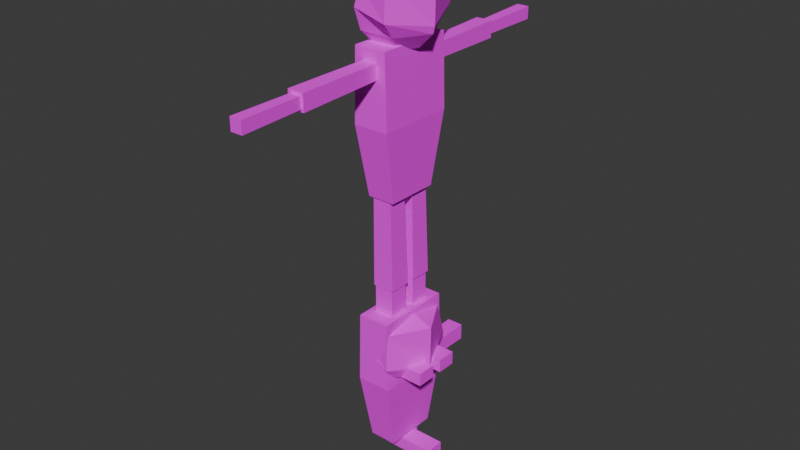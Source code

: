 # Source: blend_entity.blend  (saved by Blender 5.1.30; exported with 4.5.12 LTS)
import bpy
from mathutils import Matrix  # noqa: F401  (used for matrix-valued properties, if any)

bpy.ops.wm.read_factory_settings(use_empty=True)
scene = bpy.context.scene
scene.name = 'Scene'

# ---- collections
col_monster_t_pose = bpy.data.collections.new('monster-t-pose'); scene.collection.children.link(col_monster_t_pose)
col_monster_deconstructed = bpy.data.collections.new('monster-deconstructed'); scene.collection.children.link(col_monster_deconstructed)

# ---- images (referenced by path relative to the original .blend; pixels are not part of the script)
import os
ASSET_DIR = os.environ.get("B2B_ASSET_DIR", "")  # directory of the original .blend (textures are referenced by path, not embedded)
HERE = os.path.dirname(os.path.abspath(__file__))  # packed textures are extracted next to this script under _unpacked/

def load_image(name, relpath, width, height, colorspace="sRGB"):
    """Load a texture the original file referenced (path relative to the .blend, or extracted next to this script)."""
    p = next((c for c in (os.path.join(HERE, relpath), os.path.join(ASSET_DIR, relpath)) if relpath and os.path.exists(c)), "")
    if p:
        img = bpy.data.images.load(p, check_existing=True)
        img.name = name
    else:  # same state as the original file: an image datablock whose file is absent (Cycles renders it pink)
        img = bpy.data.images.new(name, width, height)
        img.source = "FILE"
        img.filepath = "//" + (relpath or name)
    img.colorspace_settings.name = colorspace
    return img
img_ase_entity_textures_png = load_image('ase_entity_textures.png', 'ase_entity_textures.png', 1024, 1024, 'sRGB')

# ---- materials (node trees are filled in below, after node groups)
mat_monster_material = bpy.data.materials.new('monster_material')
mat_monster_material.alpha_threshold = 0.0
mat_monster_material.use_backface_culling_lightprobe_volume = False
mat_monster_material.roughness = 0.5
mat_monster_material.line_color = (0.0, 0.0, 0.0, 1.0)

# ---- material node trees
mat_monster_material.use_nodes = True; mat_monster_material.node_tree.nodes.clear()
_N = mat_monster_material.node_tree.nodes; _L = mat_monster_material.node_tree.links
n0 = _N.new('ShaderNodeOutputMaterial'); n0.name = 'Material Output'; n0.location = (200, 100)
n1 = _N.new('ShaderNodeBsdfPrincipled'); n1.name = 'Principled BSDF'; n1.location = (-200, 100)
n1.inputs[2].default_value = 1.0
n2 = _N.new('ShaderNodeTexImage'); n2.name = 'Image Texture'; n2.location = (-490, 80)
n2.image = img_ase_entity_textures_png
n2.interpolation = 'Closest'
_L.new(n1.outputs[0], n0.inputs[0])
_L.new(n2.outputs[0], n1.inputs[0])
n0.is_active_output = True

# ---- world
world_world = bpy.data.worlds.new('World'); scene.world = world_world
world_world.use_nodes = True; world_world.node_tree.nodes.clear()
_N = world_world.node_tree.nodes; _L = world_world.node_tree.links
n0 = _N.new('ShaderNodeOutputWorld'); n0.name = 'World Output'; n0.location = (200, 100)
n1 = _N.new('ShaderNodeBackground'); n1.name = 'Background'; n1.location = (-200, 100)
n1.inputs[0].default_value = (0.05088, 0.05088, 0.05088, 1.0)
_L.new(n1.outputs[0], n0.inputs[0])
n0.is_active_output = True
world_world.color = (0.05088, 0.05088, 0.05088)
world_world.sun_shadow_jitter_overblur = 0.0

# ---- meshes
me_cube = bpy.data.meshes.new('Cube')
me_cube.from_pydata([(0.1578, 0.3865, 0.7027), (0.1357, 0.262, -0.7027), (0.1578, -0.3865, 0.7027), (0.1357, -0.262, -0.7027), (-0.1578, 0.3865, 0.7027), (-0.1357, 0.262, -0.7027), (-0.1578, -0.3865, 0.7027), (-0.1357, -0.262, -0.7027), (0.1763, 0.3865, -1.421e-14), (-0.1763, -0.3865, -1.421e-14), (0.1763, -0.3865, -1.421e-14), (-0.1763, 0.3865, -1.421e-14)], [], [(0, 4, 6, 2), (10, 2, 6, 9), (9, 6, 4, 11), (5, 1, 3, 7), (8, 0, 2, 10), (11, 4, 0, 8), (5, 11, 8, 1), (1, 8, 10, 3), (7, 9, 11, 5), (3, 10, 9, 7)])
_uv = me_cube.uv_layers.new(name='UVMap')
_uv.uv.foreach_set('vector', [0.5, 0.0, 1.0, 0.0, 1.0, 0.5, 0.5, 0.5, 0.75, 0.0, 1.0, 0.0, 1.0, 0.5, 0.75, 0.5, 0.75, 0.0, 1.0, 0.0, 1.0, 0.5, 0.75, 0.5, 0.5, 0.0, 1.0, 0.0, 1.0, 0.5, 0.5, 0.5, 0.75, 0.0, 1.0, 0.0, 1.0, 0.5, 0.75, 0.5, 0.75, 0.0, 1.0, 0.0, 1.0, 0.5, 0.75, 0.5, 0.5, 0.0, 0.75, 0.0, 0.75, 0.5, 0.5, 0.5, 0.5, 0.0, 0.75, 0.0, 0.75, 0.5, 0.5, 0.5, 0.5, 0.0, 0.75, 0.0, 0.75, 0.5, 0.5, 0.5, 0.5, 0.0, 0.75, 0.0, 0.75, 0.5, 0.5, 0.5])
me_cube.materials.append(mat_monster_material)
me_cube.use_mirror_vertex_groups = False
me_cube.update()
me_sphere = bpy.data.meshes.new('Sphere')
me_sphere.from_pydata([(0.02134, -0.06611, 1.734), (0.2713, 0.3669, 1.6), (0.4095, 0.8618, 1.441), (0.4924, 1.005, 0.6026), (0.4544, 0.6839, 0.234), (0.2713, 0.3669, -0.132), (0.02134, -0.06611, -0.266), (0.5213, -0.06611, 1.6), (0.9452, -0.06611, 1.441), (0.9293, -0.06611, 0.4017), (0.8874, -0.06611, 0.234), (0.5213, -0.06611, -0.132), (0.2713, -0.4991, 1.6), (0.4095, -0.994, 1.441), (0.4924, -1.138, 0.6026), (0.4544, -0.8161, 0.234), (0.2713, -0.4991, -0.132), (-0.2287, -0.4991, 1.6), (-0.4117, -0.8161, 1.234), (-0.4787, -0.9321, 0.734), (-0.4117, -0.8161, 0.234), (-0.2287, -0.4991, -0.132), (-0.4787, -0.06611, 1.6), (-0.8447, -0.06611, 1.234), (-0.9787, -0.06611, 0.734), (-0.8447, -0.06611, 0.234), (-0.4787, -0.06611, -0.132), (-0.2287, 0.3669, 1.6), (-0.4117, 0.6839, 1.234), (-0.4787, 0.7999, 0.734), (-0.4117, 0.6839, 0.234), (-0.2287, 0.3669, -0.132)], [], [(5, 4, 10, 11), (3, 2, 8, 9), (1, 0, 7), (6, 5, 11), (4, 3, 9, 10), (2, 1, 7, 8), (6, 11, 16), (10, 9, 14, 15), (8, 7, 12, 13), (11, 10, 15, 16), (9, 8, 13, 14), (7, 0, 12), (6, 16, 21), (15, 14, 19, 20), (13, 12, 17, 18), (16, 15, 20, 21), (14, 13, 18, 19), (12, 0, 17), (6, 21, 26), (20, 19, 24, 25), (18, 17, 22, 23), (21, 20, 25, 26), (19, 18, 23, 24), (17, 0, 22), (25, 24, 29, 30), (23, 22, 27, 28), (26, 25, 30, 31), (24, 23, 28, 29), (22, 0, 27), (6, 26, 31), (28, 27, 1, 2), (31, 30, 4, 5), (29, 28, 2, 3), (27, 0, 1), (6, 31, 5), (30, 29, 3, 4)])
_uv = me_sphere.uv_layers.new(name='UVMap')
_uv.uv.foreach_set('vector', [0.8125, 0.09375, 0.8125, 0.1875, 0.75, 0.1875, 0.75, 0.09375, 0.0, 0.5, 0.0, 1.0, 0.5, 1.0, 0.5, 0.5, 0.8125, 0.4062, 0.7812, 0.4688, 0.75, 0.4062, 0.7812, 0.03125, 0.8125, 0.09375, 0.75, 0.09375, 0.8125, 0.1875, 0.8125, 0.25, 0.75, 0.25, 0.75, 0.1875, 0.8125, 0.3125, 0.8125, 0.4062, 0.75, 0.4062, 0.75, 0.3125, 0.7188, 0.03125, 0.75, 0.09375, 0.6875, 0.09375, 0.75, 0.1875, 0.75, 0.25, 0.6875, 0.25, 0.6875, 0.1875, 0.75, 0.3125, 0.75, 0.4062, 0.6875, 0.4062, 0.6875, 0.3125, 0.75, 0.09375, 0.75, 0.1875, 0.6875, 0.1875, 0.6875, 0.09375, 0.5, 0.5, 0.5, 1.0, 0.0, 1.0, 0.0, 0.5, 0.75, 0.4062, 0.7188, 0.4688, 0.6875, 0.4062, 0.625, 0.03125, 0.6875, 0.09375, 0.5938, 0.09375, 0.6875, 0.1875, 0.6875, 0.25, 0.5938, 0.25, 0.5938, 0.1875, 0.6875, 0.3125, 0.6875, 0.4062, 0.5938, 0.4062, 0.5938, 0.3125, 0.6875, 0.09375, 0.6875, 0.1875, 0.5938, 0.1875, 0.5938, 0.09375, 0.6875, 0.25, 0.6875, 0.3125, 0.5938, 0.3125, 0.5938, 0.25, 0.6875, 0.4062, 0.625, 0.4688, 0.5938, 0.4062, 0.5625, 0.03125, 0.5938, 0.09375, 0.5312, 0.09375, 0.5938, 0.1875, 0.5938, 0.25, 0.5312, 0.25, 0.5312, 0.1875, 0.5938, 0.3125, 0.5938, 0.4062, 0.5312, 0.4062, 0.5312, 0.3125, 0.5938, 0.09375, 0.5938, 0.1875, 0.5312, 0.1875, 0.5312, 0.09375, 0.5938, 0.25, 0.5938, 0.3125, 0.5312, 0.3125, 0.5312, 0.25, 0.5938, 0.4062, 0.5625, 0.4688, 0.5312, 0.4062, 0.9688, 0.1875, 0.9688, 0.25, 0.9062, 0.25, 0.9062, 0.1875, 0.9688, 0.3125, 0.9688, 0.4062, 0.9062, 0.4062, 0.9062, 0.3125, 0.9688, 0.09375, 0.9688, 0.1875, 0.9062, 0.1875, 0.9062, 0.09375, 0.9688, 0.25, 0.9688, 0.3125, 0.9062, 0.3125, 0.9062, 0.25, 0.9688, 0.4062, 0.9375, 0.4688, 0.9062, 0.4062, 0.9375, 0.03125, 0.9688, 0.09375, 0.9062, 0.09375, 0.9062, 0.3125, 0.9062, 0.4062, 0.8125, 0.4062, 0.8125, 0.3125, 0.9062, 0.09375, 0.9062, 0.1875, 0.8125, 0.1875, 0.8125, 0.09375, 0.9062, 0.25, 0.9062, 0.3125, 0.8125, 0.3125, 0.8125, 0.25, 0.9062, 0.4062, 0.875, 0.4688, 0.8125, 0.4062, 0.875, 0.03125, 0.9062, 0.09375, 0.8125, 0.09375, 0.9062, 0.1875, 0.9062, 0.25, 0.8125, 0.25, 0.8125, 0.1875])
me_sphere.materials.append(mat_monster_material)
me_sphere.update()
me_cube_001 = bpy.data.meshes.new('Cube.001')
me_cube_001.from_pydata([(-0.2585, -0.1871, -1.805), (-0.2333, -0.2038, 0.02636), (-0.2585, 0.2497, -1.805), (-0.2333, 0.1828, 0.02636), (0.1784, -0.1871, -1.805), (0.1532, -0.2038, 0.02636), (0.1784, 0.2497, -1.805), (0.1532, 0.1828, 0.02636)], [], [(0, 1, 3, 2), (2, 3, 7, 6), (6, 7, 5, 4), (4, 5, 1, 0), (2, 6, 4, 0), (7, 3, 1, 5)])
_uv = me_cube_001.uv_layers.new(name='UVMap')
_uv.uv.foreach_set('vector', [0.5938, 0.1562, 0.8438, 0.1562, 0.8438, 0.4062, 0.5938, 0.4062, 0.5938, 0.1562, 0.8438, 0.1562, 0.8438, 0.4062, 0.5938, 0.4062, 0.5938, 0.1562, 0.8438, 0.1562, 0.8438, 0.4062, 0.5938, 0.4062, 0.5938, 0.1562, 0.8438, 0.1562, 0.8438, 0.4062, 0.5938, 0.4062, 0.5938, 0.1562, 0.8438, 0.1562, 0.8438, 0.4062, 0.5938, 0.4062, 0.5938, 0.1562, 0.8438, 0.1562, 0.8438, 0.4062, 0.5938, 0.4062])
me_cube_001.materials.append(mat_monster_material)
me_cube_001.update()
me_cube_002 = bpy.data.meshes.new('Cube.002')
me_cube_002.from_pydata([(-0.1947, -0.2002, -1.785), (-0.1947, -0.2002, 0.248), (-0.1947, 0.1863, -1.785), (-0.1947, 0.1863, 0.248), (0.1918, -0.2002, -1.785), (0.1918, -0.2002, 0.248), (0.1918, 0.1863, -1.785), (0.1918, 0.1863, 0.248), (-0.1947, -0.2002, -1.52), (-0.1947, 0.1863, -1.52), (0.1918, 0.1863, -1.52), (0.1918, -0.2002, -1.52), (0.8705, 0.1863, -1.52), (0.8705, 0.1863, -1.785), (0.8705, -0.2002, -1.785), (0.8705, -0.2002, -1.52)], [], [(8, 1, 3, 9), (9, 3, 7, 10), (10, 7, 5, 11), (11, 5, 1, 8), (2, 6, 4, 0), (7, 3, 1, 5), (4, 11, 8, 0), (6, 10, 12, 13), (2, 9, 10, 6), (0, 8, 9, 2), (13, 12, 15, 14), (10, 11, 15, 12), (11, 4, 14, 15), (4, 6, 13, 14)])
_uv = me_cube_002.uv_layers.new(name='UVMap')
_uv.uv.foreach_set('vector', [0.6214, 0.1562, 0.8438, 0.1562, 0.8438, 0.4062, 0.6214, 0.4062, 0.6214, 0.1562, 0.8438, 0.1562, 0.8438, 0.4062, 0.6214, 0.4062, 0.6214, 0.1562, 0.8438, 0.1562, 0.8438, 0.4062, 0.6214, 0.4062, 0.6214, 0.1562, 0.8438, 0.1562, 0.8438, 0.4062, 0.6214, 0.4062, 0.5938, 0.1562, 0.8438, 0.1562, 0.8438, 0.4062, 0.5938, 0.4062, 0.5938, 0.1562, 0.8438, 0.1562, 0.8438, 0.4062, 0.5938, 0.4062, 0.5938, 0.1562, 0.6214, 0.1562, 0.6214, 0.4062, 0.5938, 0.4062, 0.5938, 0.4062, 0.6214, 0.4062, 0.6214, 0.4062, 0.5938, 0.4062, 0.5938, 0.1562, 0.6214, 0.1562, 0.6214, 0.4062, 0.5938, 0.4062, 0.5938, 0.1562, 0.6214, 0.1562, 0.6214, 0.4062, 0.5938, 0.4062, 0.5938, 0.1562, 0.6214, 0.1562, 0.6214, 0.4062, 0.5938, 0.4062, 0.6214, 0.1562, 0.6214, 0.4062, 0.6214, 0.4062, 0.6214, 0.1562, 0.6214, 0.1562, 0.5938, 0.1562, 0.5938, 0.1562, 0.6214, 0.1562, 0.8438, 0.4062, 0.8438, 0.1562, 0.8438, 0.1562, 0.8438, 0.4062])
me_cube_002.materials.append(mat_monster_material)
me_cube_002.update()
me_cube_005 = bpy.data.meshes.new('Cube.005')
me_cube_005.from_pydata([(-0.2528, -0.1968, -1.73), (-0.2276, -0.2134, 0.1015), (-0.2528, 0.24, -1.73), (-0.2276, 0.1731, 0.1015), (0.1841, -0.1968, -1.73), (0.1589, -0.2134, 0.1015), (0.1841, 0.24, -1.73), (0.1589, 0.1731, 0.1015)], [], [(0, 1, 3, 2), (2, 3, 7, 6), (6, 7, 5, 4), (4, 5, 1, 0), (2, 6, 4, 0), (7, 3, 1, 5)])
_uv = me_cube_005.uv_layers.new(name='UVMap')
_uv.uv.foreach_set('vector', [0.5938, 0.1562, 0.8438, 0.1562, 0.8438, 0.4062, 0.5938, 0.4062, 0.5938, 0.1562, 0.8438, 0.1562, 0.8438, 0.4062, 0.5938, 0.4062, 0.5938, 0.1562, 0.8438, 0.1562, 0.8438, 0.4062, 0.5938, 0.4062, 0.5938, 0.1562, 0.8438, 0.1562, 0.8438, 0.4062, 0.5938, 0.4062, 0.5938, 0.1562, 0.8438, 0.1562, 0.8438, 0.4062, 0.5938, 0.4062, 0.5938, 0.1562, 0.8438, 0.1562, 0.8438, 0.4062, 0.5938, 0.4062])
me_cube_005.materials.append(mat_monster_material)
me_cube_005.update()
me_cube_006 = bpy.data.meshes.new('Cube.006')
me_cube_006.from_pydata([(-0.2528, -0.1968, -1.73), (-0.2276, -0.2134, 0.1015), (-0.2528, 0.24, -1.73), (-0.2276, 0.1731, 0.1015), (0.1841, -0.1968, -1.73), (0.1589, -0.2134, 0.1015), (0.1841, 0.24, -1.73), (0.1589, 0.1731, 0.1015)], [], [(0, 1, 3, 2), (2, 3, 7, 6), (6, 7, 5, 4), (4, 5, 1, 0), (2, 6, 4, 0), (7, 3, 1, 5)])
_uv = me_cube_006.uv_layers.new(name='UVMap')
_uv.uv.foreach_set('vector', [0.5938, 0.1562, 0.8438, 0.1562, 0.8438, 0.4062, 0.5938, 0.4062, 0.5938, 0.1562, 0.8438, 0.1562, 0.8438, 0.4062, 0.5938, 0.4062, 0.5938, 0.1562, 0.8438, 0.1562, 0.8438, 0.4062, 0.5938, 0.4062, 0.5938, 0.1562, 0.8438, 0.1562, 0.8438, 0.4062, 0.5938, 0.4062, 0.5938, 0.1562, 0.8438, 0.1562, 0.8438, 0.4062, 0.5938, 0.4062, 0.5938, 0.1562, 0.8438, 0.1562, 0.8438, 0.4062, 0.5938, 0.4062])
me_cube_006.materials.append(mat_monster_material)
me_cube_006.update()
me_cube_007 = bpy.data.meshes.new('Cube.007')
me_cube_007.from_pydata([(-0.2585, -0.1871, -1.805), (-0.2333, -0.2038, 0.02636), (-0.2585, 0.2497, -1.805), (-0.2333, 0.1828, 0.02636), (0.1784, -0.1871, -1.805), (0.1532, -0.2038, 0.02636), (0.1784, 0.2497, -1.805), (0.1532, 0.1828, 0.02636)], [], [(0, 1, 3, 2), (2, 3, 7, 6), (6, 7, 5, 4), (4, 5, 1, 0), (2, 6, 4, 0), (7, 3, 1, 5)])
_uv = me_cube_007.uv_layers.new(name='UVMap')
_uv.uv.foreach_set('vector', [0.5938, 0.1562, 0.8438, 0.1562, 0.8438, 0.4062, 0.5938, 0.4062, 0.5938, 0.1562, 0.8438, 0.1562, 0.8438, 0.4062, 0.5938, 0.4062, 0.5938, 0.1562, 0.8438, 0.1562, 0.8438, 0.4062, 0.5938, 0.4062, 0.5938, 0.1562, 0.8438, 0.1562, 0.8438, 0.4062, 0.5938, 0.4062, 0.5938, 0.1562, 0.8438, 0.1562, 0.8438, 0.4062, 0.5938, 0.4062, 0.5938, 0.1562, 0.8438, 0.1562, 0.8438, 0.4062, 0.5938, 0.4062])
me_cube_007.materials.append(mat_monster_material)
me_cube_007.update()
me_cube_008 = bpy.data.meshes.new('Cube.008')
me_cube_008.from_pydata([(-0.1947, -0.2002, -1.785), (-0.1947, -0.2002, 0.248), (-0.1947, 0.1863, -1.785), (-0.1947, 0.1863, 0.248), (0.1918, -0.2002, -1.785), (0.1918, -0.2002, 0.248), (0.1918, 0.1863, -1.785), (0.1918, 0.1863, 0.248), (-0.1947, -0.2002, -1.52), (-0.1947, 0.1863, -1.52), (0.1918, 0.1863, -1.52), (0.1918, -0.2002, -1.52), (0.8705, 0.1863, -1.52), (0.8705, 0.1863, -1.785), (0.8705, -0.2002, -1.785), (0.8705, -0.2002, -1.52)], [], [(8, 1, 3, 9), (9, 3, 7, 10), (10, 7, 5, 11), (11, 5, 1, 8), (2, 6, 4, 0), (7, 3, 1, 5), (4, 11, 8, 0), (6, 10, 12, 13), (2, 9, 10, 6), (0, 8, 9, 2), (13, 12, 15, 14), (10, 11, 15, 12), (11, 4, 14, 15), (4, 6, 13, 14)])
_uv = me_cube_008.uv_layers.new(name='UVMap')
_uv.uv.foreach_set('vector', [0.6214, 0.1562, 0.8438, 0.1562, 0.8438, 0.4062, 0.6214, 0.4062, 0.6214, 0.1562, 0.8438, 0.1562, 0.8438, 0.4062, 0.6214, 0.4062, 0.6214, 0.1562, 0.8438, 0.1562, 0.8438, 0.4062, 0.6214, 0.4062, 0.6214, 0.1562, 0.8438, 0.1562, 0.8438, 0.4062, 0.6214, 0.4062, 0.5938, 0.1562, 0.8438, 0.1562, 0.8438, 0.4062, 0.5938, 0.4062, 0.5938, 0.1562, 0.8438, 0.1562, 0.8438, 0.4062, 0.5938, 0.4062, 0.5938, 0.1562, 0.6214, 0.1562, 0.6214, 0.4062, 0.5938, 0.4062, 0.5938, 0.4062, 0.6214, 0.4062, 0.6214, 0.4062, 0.5938, 0.4062, 0.5938, 0.1562, 0.6214, 0.1562, 0.6214, 0.4062, 0.5938, 0.4062, 0.5938, 0.1562, 0.6214, 0.1562, 0.6214, 0.4062, 0.5938, 0.4062, 0.5938, 0.1562, 0.6214, 0.1562, 0.6214, 0.4062, 0.5938, 0.4062, 0.6214, 0.1562, 0.6214, 0.4062, 0.6214, 0.4062, 0.6214, 0.1562, 0.6214, 0.1562, 0.5938, 0.1562, 0.5938, 0.1562, 0.6214, 0.1562, 0.8438, 0.4062, 0.8438, 0.1562, 0.8438, 0.1562, 0.8438, 0.4062])
me_cube_008.materials.append(mat_monster_material)
me_cube_008.update()
me_cube_009 = bpy.data.meshes.new('Cube.009')
me_cube_009.from_pydata([(-0.2528, -0.1968, -1.73), (-0.2276, -0.2134, 0.1015), (-0.2528, 0.24, -1.73), (-0.2276, 0.1731, 0.1015), (0.1841, -0.1968, -1.73), (0.1589, -0.2134, 0.1015), (0.1841, 0.24, -1.73), (0.1589, 0.1731, 0.1015)], [], [(0, 1, 3, 2), (2, 3, 7, 6), (6, 7, 5, 4), (4, 5, 1, 0), (2, 6, 4, 0), (7, 3, 1, 5)])
_uv = me_cube_009.uv_layers.new(name='UVMap')
_uv.uv.foreach_set('vector', [0.5938, 0.1562, 0.8438, 0.1562, 0.8438, 0.4062, 0.5938, 0.4062, 0.5938, 0.1562, 0.8438, 0.1562, 0.8438, 0.4062, 0.5938, 0.4062, 0.5938, 0.1562, 0.8438, 0.1562, 0.8438, 0.4062, 0.5938, 0.4062, 0.5938, 0.1562, 0.8438, 0.1562, 0.8438, 0.4062, 0.5938, 0.4062, 0.5938, 0.1562, 0.8438, 0.1562, 0.8438, 0.4062, 0.5938, 0.4062, 0.5938, 0.1562, 0.8438, 0.1562, 0.8438, 0.4062, 0.5938, 0.4062])
me_cube_009.materials.append(mat_monster_material)
me_cube_009.update()
me_cube_010 = bpy.data.meshes.new('Cube.010')
me_cube_010.from_pydata([(-0.2528, -0.1968, -1.73), (-0.2276, -0.2134, 0.1015), (-0.2528, 0.24, -1.73), (-0.2276, 0.1731, 0.1015), (0.1841, -0.1968, -1.73), (0.1589, -0.2134, 0.1015), (0.1841, 0.24, -1.73), (0.1589, 0.1731, 0.1015)], [], [(0, 1, 3, 2), (2, 3, 7, 6), (6, 7, 5, 4), (4, 5, 1, 0), (2, 6, 4, 0), (7, 3, 1, 5)])
_uv = me_cube_010.uv_layers.new(name='UVMap')
_uv.uv.foreach_set('vector', [0.5938, 0.1562, 0.8438, 0.1562, 0.8438, 0.4062, 0.5938, 0.4062, 0.5938, 0.1562, 0.8438, 0.1562, 0.8438, 0.4062, 0.5938, 0.4062, 0.5938, 0.1562, 0.8438, 0.1562, 0.8438, 0.4062, 0.5938, 0.4062, 0.5938, 0.1562, 0.8438, 0.1562, 0.8438, 0.4062, 0.5938, 0.4062, 0.5938, 0.1562, 0.8438, 0.1562, 0.8438, 0.4062, 0.5938, 0.4062, 0.5938, 0.1562, 0.8438, 0.1562, 0.8438, 0.4062, 0.5938, 0.4062])
me_cube_010.materials.append(mat_monster_material)
me_cube_010.update()
me_cube_003 = bpy.data.meshes.new('Cube.003')
me_cube_003.from_pydata([(0.1578, 0.3865, 0.7027), (0.1357, 0.262, -0.7027), (0.1578, -0.3865, 0.7027), (0.1357, -0.262, -0.7027), (-0.1578, 0.3865, 0.7027), (-0.1357, 0.262, -0.7027), (-0.1578, -0.3865, 0.7027), (-0.1357, -0.262, -0.7027), (0.1763, 0.3865, -1.421e-14), (-0.1763, -0.3865, -1.421e-14), (0.1763, -0.3865, -1.421e-14), (-0.1763, 0.3865, -1.421e-14)], [], [(0, 4, 6, 2), (10, 2, 6, 9), (9, 6, 4, 11), (5, 1, 3, 7), (8, 0, 2, 10), (11, 4, 0, 8), (5, 11, 8, 1), (1, 8, 10, 3), (7, 9, 11, 5), (3, 10, 9, 7)])
_uv = me_cube_003.uv_layers.new(name='UVMap')
_uv.uv.foreach_set('vector', [0.5, 0.0, 1.0, 0.0, 1.0, 0.5, 0.5, 0.5, 0.75, 0.0, 1.0, 0.0, 1.0, 0.5, 0.75, 0.5, 0.75, 0.0, 1.0, 0.0, 1.0, 0.5, 0.75, 0.5, 0.5, 0.0, 1.0, 0.0, 1.0, 0.5, 0.5, 0.5, 0.75, 0.0, 1.0, 0.0, 1.0, 0.5, 0.75, 0.5, 0.75, 0.0, 1.0, 0.0, 1.0, 0.5, 0.75, 0.5, 0.5, 0.0, 0.75, 0.0, 0.75, 0.5, 0.5, 0.5, 0.5, 0.0, 0.75, 0.0, 0.75, 0.5, 0.5, 0.5, 0.5, 0.0, 0.75, 0.0, 0.75, 0.5, 0.5, 0.5, 0.5, 0.0, 0.75, 0.0, 0.75, 0.5, 0.5, 0.5])
me_cube_003.materials.append(mat_monster_material)
me_cube_003.use_mirror_vertex_groups = False
me_cube_003.update()
me_sphere_001 = bpy.data.meshes.new('Sphere.001')
me_sphere_001.from_pydata([(0.02134, -0.06611, 1.734), (0.2713, 0.3669, 1.6), (0.4095, 0.8618, 1.441), (0.4924, 1.005, 0.6026), (0.4544, 0.6839, 0.234), (0.2713, 0.3669, -0.132), (0.02134, -0.06611, -0.266), (0.5213, -0.06611, 1.6), (0.9452, -0.06611, 1.441), (0.9293, -0.06611, 0.4017), (0.8874, -0.06611, 0.234), (0.5213, -0.06611, -0.132), (0.2713, -0.4991, 1.6), (0.4095, -0.994, 1.441), (0.4924, -1.138, 0.6026), (0.4544, -0.8161, 0.234), (0.2713, -0.4991, -0.132), (-0.2287, -0.4991, 1.6), (-0.4117, -0.8161, 1.234), (-0.4787, -0.9321, 0.734), (-0.4117, -0.8161, 0.234), (-0.2287, -0.4991, -0.132), (-0.4787, -0.06611, 1.6), (-0.8447, -0.06611, 1.234), (-0.9787, -0.06611, 0.734), (-0.8447, -0.06611, 0.234), (-0.4787, -0.06611, -0.132), (-0.2287, 0.3669, 1.6), (-0.4117, 0.6839, 1.234), (-0.4787, 0.7999, 0.734), (-0.4117, 0.6839, 0.234), (-0.2287, 0.3669, -0.132)], [], [(5, 4, 10, 11), (3, 2, 8, 9), (1, 0, 7), (6, 5, 11), (4, 3, 9, 10), (2, 1, 7, 8), (6, 11, 16), (10, 9, 14, 15), (8, 7, 12, 13), (11, 10, 15, 16), (9, 8, 13, 14), (7, 0, 12), (6, 16, 21), (15, 14, 19, 20), (13, 12, 17, 18), (16, 15, 20, 21), (14, 13, 18, 19), (12, 0, 17), (6, 21, 26), (20, 19, 24, 25), (18, 17, 22, 23), (21, 20, 25, 26), (19, 18, 23, 24), (17, 0, 22), (25, 24, 29, 30), (23, 22, 27, 28), (26, 25, 30, 31), (24, 23, 28, 29), (22, 0, 27), (6, 26, 31), (28, 27, 1, 2), (31, 30, 4, 5), (29, 28, 2, 3), (27, 0, 1), (6, 31, 5), (30, 29, 3, 4)])
_uv = me_sphere_001.uv_layers.new(name='UVMap')
_uv.uv.foreach_set('vector', [0.8125, 0.09375, 0.8125, 0.1875, 0.75, 0.1875, 0.75, 0.09375, 0.0, 0.5, 0.0, 1.0, 0.5, 1.0, 0.5, 0.5, 0.8125, 0.4062, 0.7812, 0.4688, 0.75, 0.4062, 0.7812, 0.03125, 0.8125, 0.09375, 0.75, 0.09375, 0.8125, 0.1875, 0.8125, 0.25, 0.75, 0.25, 0.75, 0.1875, 0.8125, 0.3125, 0.8125, 0.4062, 0.75, 0.4062, 0.75, 0.3125, 0.7188, 0.03125, 0.75, 0.09375, 0.6875, 0.09375, 0.75, 0.1875, 0.75, 0.25, 0.6875, 0.25, 0.6875, 0.1875, 0.75, 0.3125, 0.75, 0.4062, 0.6875, 0.4062, 0.6875, 0.3125, 0.75, 0.09375, 0.75, 0.1875, 0.6875, 0.1875, 0.6875, 0.09375, 0.5, 0.5, 0.5, 1.0, 0.0, 1.0, 0.0, 0.5, 0.75, 0.4062, 0.7188, 0.4688, 0.6875, 0.4062, 0.625, 0.03125, 0.6875, 0.09375, 0.5938, 0.09375, 0.6875, 0.1875, 0.6875, 0.25, 0.5938, 0.25, 0.5938, 0.1875, 0.6875, 0.3125, 0.6875, 0.4062, 0.5938, 0.4062, 0.5938, 0.3125, 0.6875, 0.09375, 0.6875, 0.1875, 0.5938, 0.1875, 0.5938, 0.09375, 0.6875, 0.25, 0.6875, 0.3125, 0.5938, 0.3125, 0.5938, 0.25, 0.6875, 0.4062, 0.625, 0.4688, 0.5938, 0.4062, 0.5625, 0.03125, 0.5938, 0.09375, 0.5312, 0.09375, 0.5938, 0.1875, 0.5938, 0.25, 0.5312, 0.25, 0.5312, 0.1875, 0.5938, 0.3125, 0.5938, 0.4062, 0.5312, 0.4062, 0.5312, 0.3125, 0.5938, 0.09375, 0.5938, 0.1875, 0.5312, 0.1875, 0.5312, 0.09375, 0.5938, 0.25, 0.5938, 0.3125, 0.5312, 0.3125, 0.5312, 0.25, 0.5938, 0.4062, 0.5625, 0.4688, 0.5312, 0.4062, 0.9688, 0.1875, 0.9688, 0.25, 0.9062, 0.25, 0.9062, 0.1875, 0.9688, 0.3125, 0.9688, 0.4062, 0.9062, 0.4062, 0.9062, 0.3125, 0.9688, 0.09375, 0.9688, 0.1875, 0.9062, 0.1875, 0.9062, 0.09375, 0.9688, 0.25, 0.9688, 0.3125, 0.9062, 0.3125, 0.9062, 0.25, 0.9688, 0.4062, 0.9375, 0.4688, 0.9062, 0.4062, 0.9375, 0.03125, 0.9688, 0.09375, 0.9062, 0.09375, 0.9062, 0.3125, 0.9062, 0.4062, 0.8125, 0.4062, 0.8125, 0.3125, 0.9062, 0.09375, 0.9062, 0.1875, 0.8125, 0.1875, 0.8125, 0.09375, 0.9062, 0.25, 0.9062, 0.3125, 0.8125, 0.3125, 0.8125, 0.25, 0.9062, 0.4062, 0.875, 0.4688, 0.8125, 0.4062, 0.875, 0.03125, 0.9062, 0.09375, 0.8125, 0.09375, 0.9062, 0.1875, 0.9062, 0.25, 0.8125, 0.25, 0.8125, 0.1875])
me_sphere_001.materials.append(mat_monster_material)
me_sphere_001.update()
me_cube_004 = bpy.data.meshes.new('Cube.004')
me_cube_004.from_pydata([(-0.2585, -0.1871, -1.805), (-0.2333, -0.2038, 0.02636), (-0.2585, 0.2497, -1.805), (-0.2333, 0.1828, 0.02636), (0.1784, -0.1871, -1.805), (0.1532, -0.2038, 0.02636), (0.1784, 0.2497, -1.805), (0.1532, 0.1828, 0.02636)], [], [(0, 1, 3, 2), (2, 3, 7, 6), (6, 7, 5, 4), (4, 5, 1, 0), (2, 6, 4, 0), (7, 3, 1, 5)])
_uv = me_cube_004.uv_layers.new(name='UVMap')
_uv.uv.foreach_set('vector', [0.5938, 0.1562, 0.8438, 0.1562, 0.8438, 0.4062, 0.5938, 0.4062, 0.5938, 0.1562, 0.8438, 0.1562, 0.8438, 0.4062, 0.5938, 0.4062, 0.5938, 0.1562, 0.8438, 0.1562, 0.8438, 0.4062, 0.5938, 0.4062, 0.5938, 0.1562, 0.8438, 0.1562, 0.8438, 0.4062, 0.5938, 0.4062, 0.5938, 0.1562, 0.8438, 0.1562, 0.8438, 0.4062, 0.5938, 0.4062, 0.5938, 0.1562, 0.8438, 0.1562, 0.8438, 0.4062, 0.5938, 0.4062])
me_cube_004.materials.append(mat_monster_material)
me_cube_004.update()
me_cube_011 = bpy.data.meshes.new('Cube.011')
me_cube_011.from_pydata([(-0.1947, -0.2002, -1.785), (-0.1947, -0.2002, 0.248), (-0.1947, 0.1863, -1.785), (-0.1947, 0.1863, 0.248), (0.1918, -0.2002, -1.785), (0.1918, -0.2002, 0.248), (0.1918, 0.1863, -1.785), (0.1918, 0.1863, 0.248), (-0.1947, -0.2002, -1.52), (-0.1947, 0.1863, -1.52), (0.1918, 0.1863, -1.52), (0.1918, -0.2002, -1.52), (0.8705, 0.1863, -1.52), (0.8705, 0.1863, -1.785), (0.8705, -0.2002, -1.785), (0.8705, -0.2002, -1.52)], [], [(8, 1, 3, 9), (9, 3, 7, 10), (10, 7, 5, 11), (11, 5, 1, 8), (2, 6, 4, 0), (7, 3, 1, 5), (4, 11, 8, 0), (6, 10, 12, 13), (2, 9, 10, 6), (0, 8, 9, 2), (13, 12, 15, 14), (10, 11, 15, 12), (11, 4, 14, 15), (4, 6, 13, 14)])
_uv = me_cube_011.uv_layers.new(name='UVMap')
_uv.uv.foreach_set('vector', [0.6214, 0.1562, 0.8438, 0.1562, 0.8438, 0.4062, 0.6214, 0.4062, 0.6214, 0.1562, 0.8438, 0.1562, 0.8438, 0.4062, 0.6214, 0.4062, 0.6214, 0.1562, 0.8438, 0.1562, 0.8438, 0.4062, 0.6214, 0.4062, 0.6214, 0.1562, 0.8438, 0.1562, 0.8438, 0.4062, 0.6214, 0.4062, 0.5938, 0.1562, 0.8438, 0.1562, 0.8438, 0.4062, 0.5938, 0.4062, 0.5938, 0.1562, 0.8438, 0.1562, 0.8438, 0.4062, 0.5938, 0.4062, 0.5938, 0.1562, 0.6214, 0.1562, 0.6214, 0.4062, 0.5938, 0.4062, 0.5938, 0.4062, 0.6214, 0.4062, 0.6214, 0.4062, 0.5938, 0.4062, 0.5938, 0.1562, 0.6214, 0.1562, 0.6214, 0.4062, 0.5938, 0.4062, 0.5938, 0.1562, 0.6214, 0.1562, 0.6214, 0.4062, 0.5938, 0.4062, 0.5938, 0.1562, 0.6214, 0.1562, 0.6214, 0.4062, 0.5938, 0.4062, 0.6214, 0.1562, 0.6214, 0.4062, 0.6214, 0.4062, 0.6214, 0.1562, 0.6214, 0.1562, 0.5938, 0.1562, 0.5938, 0.1562, 0.6214, 0.1562, 0.8438, 0.4062, 0.8438, 0.1562, 0.8438, 0.1562, 0.8438, 0.4062])
me_cube_011.materials.append(mat_monster_material)
me_cube_011.update()
me_cube_012 = bpy.data.meshes.new('Cube.012')
me_cube_012.from_pydata([(-0.2528, -0.1968, -1.73), (-0.2276, -0.2134, 0.1015), (-0.2528, 0.24, -1.73), (-0.2276, 0.1731, 0.1015), (0.1841, -0.1968, -1.73), (0.1589, -0.2134, 0.1015), (0.1841, 0.24, -1.73), (0.1589, 0.1731, 0.1015)], [], [(0, 1, 3, 2), (2, 3, 7, 6), (6, 7, 5, 4), (4, 5, 1, 0), (2, 6, 4, 0), (7, 3, 1, 5)])
_uv = me_cube_012.uv_layers.new(name='UVMap')
_uv.uv.foreach_set('vector', [0.5938, 0.1562, 0.8438, 0.1562, 0.8438, 0.4062, 0.5938, 0.4062, 0.5938, 0.1562, 0.8438, 0.1562, 0.8438, 0.4062, 0.5938, 0.4062, 0.5938, 0.1562, 0.8438, 0.1562, 0.8438, 0.4062, 0.5938, 0.4062, 0.5938, 0.1562, 0.8438, 0.1562, 0.8438, 0.4062, 0.5938, 0.4062, 0.5938, 0.1562, 0.8438, 0.1562, 0.8438, 0.4062, 0.5938, 0.4062, 0.5938, 0.1562, 0.8438, 0.1562, 0.8438, 0.4062, 0.5938, 0.4062])
me_cube_012.materials.append(mat_monster_material)
me_cube_012.update()
me_cube_013 = bpy.data.meshes.new('Cube.013')
me_cube_013.from_pydata([(-0.2528, -0.1968, -1.73), (-0.2276, -0.2134, 0.1015), (-0.2528, 0.24, -1.73), (-0.2276, 0.1731, 0.1015), (0.1841, -0.1968, -1.73), (0.1589, -0.2134, 0.1015), (0.1841, 0.24, -1.73), (0.1589, 0.1731, 0.1015)], [], [(0, 1, 3, 2), (2, 3, 7, 6), (6, 7, 5, 4), (4, 5, 1, 0), (2, 6, 4, 0), (7, 3, 1, 5)])
_uv = me_cube_013.uv_layers.new(name='UVMap')
_uv.uv.foreach_set('vector', [0.5938, 0.1562, 0.8438, 0.1562, 0.8438, 0.4062, 0.5938, 0.4062, 0.5938, 0.1562, 0.8438, 0.1562, 0.8438, 0.4062, 0.5938, 0.4062, 0.5938, 0.1562, 0.8438, 0.1562, 0.8438, 0.4062, 0.5938, 0.4062, 0.5938, 0.1562, 0.8438, 0.1562, 0.8438, 0.4062, 0.5938, 0.4062, 0.5938, 0.1562, 0.8438, 0.1562, 0.8438, 0.4062, 0.5938, 0.4062, 0.5938, 0.1562, 0.8438, 0.1562, 0.8438, 0.4062, 0.5938, 0.4062])
me_cube_013.materials.append(mat_monster_material)
me_cube_013.update()

# ---- objects
ob_monster_torso = bpy.data.objects.new('monster_torso', me_cube)
ob_monster_head = bpy.data.objects.new('monster_head', me_sphere)
ob_monster_left_leg_upper = bpy.data.objects.new('monster_left_leg_upper', me_cube_001)
ob_monster_left_leg_bottom = bpy.data.objects.new('monster_left_leg_bottom', me_cube_002)
ob_monster_left_hand_upper = bpy.data.objects.new('monster_left_hand_upper', me_cube_005)
ob_monster_left_hand_bottom = bpy.data.objects.new('monster_left_hand_bottom', me_cube_006)
ob_monster_left_right_upper = bpy.data.objects.new('monster_left_right_upper', me_cube_007)
ob_monster_left_right_bottom = bpy.data.objects.new('monster_left_right_bottom', me_cube_008)
ob_monster_right_hand_upper = bpy.data.objects.new('monster_right_hand_upper', me_cube_009)
ob_monster_right_hand_bottom = bpy.data.objects.new('monster_right_hand_bottom', me_cube_010)
ob_monster_torso_piece = bpy.data.objects.new('monster_torso_piece', me_cube_003)
ob_monster_head_piece = bpy.data.objects.new('monster_head_piece', me_sphere_001)
ob_monster_left_leg_upper_piece = bpy.data.objects.new('monster_left_leg_upper_piece', me_cube_004)
ob_monster_left_leg_bottom_piece = bpy.data.objects.new('monster_left_leg_bottom_piece', me_cube_011)
ob_monster_left_hand_upper_piece = bpy.data.objects.new('monster_left_hand_upper_piece', me_cube_012)
ob_monster_left_hand_bottom_piece = bpy.data.objects.new('monster_left_hand_bottom_piece', me_cube_013)

# ---- transforms, parenting, visibility, modifiers, constraints
ob_monster_torso.location = (0.0, 0.0, 1.083)
ob_monster_torso.scale = (0.4199, 0.4199, 0.4199)
ob_monster_torso.lock_rotations_4d = False
ob_monster_torso.empty_display_type = 'ARROWS'
ob_monster_torso.lineart.crease_threshold = 0.0
ob_monster_head.location = (-0.003577, 0.01108, 1.378)
ob_monster_head.scale = (0.1676, 0.1676, 0.1676)
ob_monster_left_leg_upper.location = (0.008348, 0.06174, 0.7875)
ob_monster_left_leg_upper.scale = (0.2085, 0.2085, 0.2085)
ob_monster_left_leg_bottom.location = (0.0002985, 0.06782, 0.4112)
ob_monster_left_leg_bottom.scale = (0.2085, 0.2085, 0.2085)
ob_monster_left_hand_upper.location = (0.004446, 0.1394, 1.291)
ob_monster_left_hand_upper.rotation_euler = (1.571, -0.0, 0.0)
ob_monster_left_hand_upper.scale = (0.1563, 0.1563, 0.2085)
ob_monster_left_hand_bottom.location = (0.004446, 0.4893, 1.297)
ob_monster_left_hand_bottom.rotation_euler = (1.571, -0.0, 0.0)
ob_monster_left_hand_bottom.scale = (0.1174, 0.1174, 0.1566)
ob_monster_left_right_upper.location = (0.008348, -0.06235, 0.7875)
ob_monster_left_right_upper.scale = (0.2085, 0.2085, 0.2085)
ob_monster_left_right_bottom.location = (0.0002985, -0.05627, 0.4112)
ob_monster_left_right_bottom.scale = (0.2085, 0.2085, 0.2085)
ob_monster_right_hand_upper.location = (0.004446, -0.1604, 1.297)
ob_monster_right_hand_upper.rotation_euler = (-1.571, -0.0, 0.0)
ob_monster_right_hand_upper.scale = (0.1563, 0.1563, 0.2085)
ob_monster_right_hand_bottom.location = (0.004446, -0.5103, 1.291)
ob_monster_right_hand_bottom.rotation_euler = (-1.571, -0.0, 0.0)
ob_monster_right_hand_bottom.scale = (0.1174, 0.1174, 0.1566)
ob_monster_torso_piece.location = (0.0, 0.0, 0.0006944)
ob_monster_torso_piece.scale = (0.4199, 0.4199, 0.4199)
ob_monster_torso_piece.lock_rotations_4d = False
ob_monster_torso_piece.empty_display_type = 'ARROWS'
ob_monster_torso_piece.lineart.crease_threshold = 0.0
ob_monster_head_piece.location = (-0.003577, 0.01108, 0.004249)
ob_monster_head_piece.scale = (0.1676, 0.1676, 0.1676)
ob_monster_left_leg_upper_piece.location = (0.008348, 0.00533, 0.007014)
ob_monster_left_leg_upper_piece.scale = (0.2085, 0.2085, 0.2085)
ob_monster_left_leg_bottom_piece.location = (0.0002985, 0.002212, 0.002575)
ob_monster_left_leg_bottom_piece.scale = (0.2085, 0.2085, 0.2085)
ob_monster_left_hand_upper_piece.location = (0.004446, 0.004199, -0.001131)
ob_monster_left_hand_upper_piece.rotation_euler = (1.571, -0.0, 0.0)
ob_monster_left_hand_upper_piece.scale = (0.1563, 0.1563, 0.2085)
ob_monster_left_hand_bottom_piece.location = (0.004446, 0.003326, 0.003825)
ob_monster_left_hand_bottom_piece.rotation_euler = (1.571, -0.0, 0.0)
ob_monster_left_hand_bottom_piece.scale = (0.1174, 0.1174, 0.1566)

# ---- collection membership
col_monster_t_pose.objects.link(ob_monster_torso)
col_monster_t_pose.objects.link(ob_monster_head)
col_monster_t_pose.objects.link(ob_monster_left_leg_upper)
col_monster_t_pose.objects.link(ob_monster_left_leg_bottom)
col_monster_t_pose.objects.link(ob_monster_left_hand_upper)
col_monster_t_pose.objects.link(ob_monster_left_hand_bottom)
col_monster_t_pose.objects.link(ob_monster_left_right_upper)
col_monster_t_pose.objects.link(ob_monster_left_right_bottom)
col_monster_t_pose.objects.link(ob_monster_right_hand_upper)
col_monster_t_pose.objects.link(ob_monster_right_hand_bottom)
col_monster_deconstructed.objects.link(ob_monster_torso_piece)
col_monster_deconstructed.objects.link(ob_monster_head_piece)
col_monster_deconstructed.objects.link(ob_monster_left_leg_upper_piece)
col_monster_deconstructed.objects.link(ob_monster_left_leg_bottom_piece)
col_monster_deconstructed.objects.link(ob_monster_left_hand_upper_piece)
col_monster_deconstructed.objects.link(ob_monster_left_hand_bottom_piece)

# ---- scene / render settings (as saved in the file)
scene.frame_start = 1; scene.frame_end = 250; scene.frame_set(1)
scene.render.engine = 'BLENDER_EEVEE_NEXT'
scene.render.bake_bias = 0.0
scene.render.bake_samples = 0
scene.cycles.sampling_pattern = 'TABULATED_SOBOL'
scene.eevee.use_volume_custom_range = False
bpy.context.view_layer.update()

# ---- added for rendering (the .blend has no active camera and no usable light): camera, sun
cam_auto = bpy.data.cameras.new('AutoCamera')
cam_auto.lens = 50.0
cam_auto.sensor_width = 36.0
cam_auto.clip_end = 1000.0
ob_auto_camera = bpy.data.objects.new('AutoCamera', cam_auto)
scene.collection.objects.link(ob_auto_camera)
ob_auto_camera.location = (2.39314, -2.87377, 2.55824)
ob_auto_camera.rotation_euler = (1.09748, -7.21219e-08, 0.694738)
scene.camera = ob_auto_camera
light_auto_sun = bpy.data.lights.new('AutoSun', 'SUN')
light_auto_sun.energy = 3.0
light_auto_sun.angle = 0.0523599
ob_auto_sun = bpy.data.objects.new('AutoSun', light_auto_sun)
scene.collection.objects.link(ob_auto_sun)
ob_auto_sun.rotation_euler = (0.872665, 0.174533, 0.523599)
bpy.context.view_layer.update()
